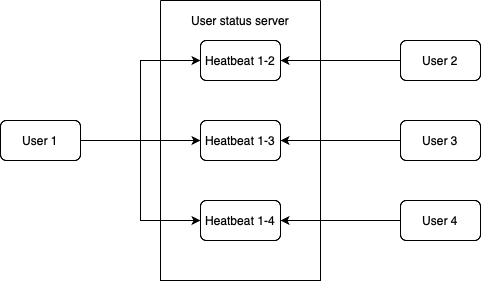

The diagram above was exported from draw.io. Its source (the exported page's mxGraphModel, read from the mxfile embedded in the PNG):
<mxGraphModel dx="838" dy="593" grid="1" gridSize="10" guides="1" tooltips="1" connect="1" arrows="1" fold="1" page="1" pageScale="1" pageWidth="850" pageHeight="1100" math="0" shadow="0">
  <root>
    <mxCell id="0" />
    <mxCell id="1" parent="0" />
    <mxCell id="1_pebFOLMPWMXed-6l_Z-1" value="" style="swimlane;startSize=0;" vertex="1" parent="1">
      <mxGeometry x="240" y="120" width="160" height="280" as="geometry" />
    </mxCell>
    <mxCell id="1_pebFOLMPWMXed-6l_Z-2" value="Heatbeat 1-2" style="rounded=1;whiteSpace=wrap;html=1;" vertex="1" parent="1_pebFOLMPWMXed-6l_Z-1">
      <mxGeometry x="40" y="40" width="80" height="40" as="geometry" />
    </mxCell>
    <mxCell id="1_pebFOLMPWMXed-6l_Z-3" value="Heatbeat 1-3" style="rounded=1;whiteSpace=wrap;html=1;" vertex="1" parent="1_pebFOLMPWMXed-6l_Z-1">
      <mxGeometry x="40" y="120" width="80" height="40" as="geometry" />
    </mxCell>
    <mxCell id="1_pebFOLMPWMXed-6l_Z-4" value="Heatbeat 1-4" style="rounded=1;whiteSpace=wrap;html=1;" vertex="1" parent="1_pebFOLMPWMXed-6l_Z-1">
      <mxGeometry x="40" y="200" width="80" height="40" as="geometry" />
    </mxCell>
    <mxCell id="1_pebFOLMPWMXed-6l_Z-9" style="edgeStyle=orthogonalEdgeStyle;rounded=0;orthogonalLoop=1;jettySize=auto;html=1;exitX=1;exitY=0.5;exitDx=0;exitDy=0;entryX=0;entryY=0.5;entryDx=0;entryDy=0;" edge="1" parent="1" source="1_pebFOLMPWMXed-6l_Z-5" target="1_pebFOLMPWMXed-6l_Z-2">
      <mxGeometry relative="1" as="geometry" />
    </mxCell>
    <mxCell id="1_pebFOLMPWMXed-6l_Z-10" style="edgeStyle=orthogonalEdgeStyle;rounded=0;orthogonalLoop=1;jettySize=auto;html=1;exitX=1;exitY=0.5;exitDx=0;exitDy=0;" edge="1" parent="1" source="1_pebFOLMPWMXed-6l_Z-5" target="1_pebFOLMPWMXed-6l_Z-3">
      <mxGeometry relative="1" as="geometry" />
    </mxCell>
    <mxCell id="1_pebFOLMPWMXed-6l_Z-11" style="edgeStyle=orthogonalEdgeStyle;rounded=0;orthogonalLoop=1;jettySize=auto;html=1;exitX=1;exitY=0.5;exitDx=0;exitDy=0;entryX=0;entryY=0.5;entryDx=0;entryDy=0;" edge="1" parent="1" source="1_pebFOLMPWMXed-6l_Z-5" target="1_pebFOLMPWMXed-6l_Z-4">
      <mxGeometry relative="1" as="geometry" />
    </mxCell>
    <mxCell id="1_pebFOLMPWMXed-6l_Z-5" value="User 1" style="rounded=1;whiteSpace=wrap;html=1;" vertex="1" parent="1">
      <mxGeometry x="80" y="240" width="80" height="40" as="geometry" />
    </mxCell>
    <mxCell id="1_pebFOLMPWMXed-6l_Z-12" style="edgeStyle=orthogonalEdgeStyle;rounded=0;orthogonalLoop=1;jettySize=auto;html=1;exitX=0;exitY=0.5;exitDx=0;exitDy=0;entryX=1;entryY=0.5;entryDx=0;entryDy=0;" edge="1" parent="1" source="1_pebFOLMPWMXed-6l_Z-6" target="1_pebFOLMPWMXed-6l_Z-2">
      <mxGeometry relative="1" as="geometry" />
    </mxCell>
    <mxCell id="1_pebFOLMPWMXed-6l_Z-6" value="User 2" style="rounded=1;whiteSpace=wrap;html=1;" vertex="1" parent="1">
      <mxGeometry x="480" y="160" width="80" height="40" as="geometry" />
    </mxCell>
    <mxCell id="1_pebFOLMPWMXed-6l_Z-13" style="edgeStyle=orthogonalEdgeStyle;rounded=0;orthogonalLoop=1;jettySize=auto;html=1;exitX=0;exitY=0.5;exitDx=0;exitDy=0;entryX=1;entryY=0.5;entryDx=0;entryDy=0;" edge="1" parent="1" source="1_pebFOLMPWMXed-6l_Z-7" target="1_pebFOLMPWMXed-6l_Z-3">
      <mxGeometry relative="1" as="geometry" />
    </mxCell>
    <mxCell id="1_pebFOLMPWMXed-6l_Z-7" value="User 3" style="rounded=1;whiteSpace=wrap;html=1;" vertex="1" parent="1">
      <mxGeometry x="480" y="240" width="80" height="40" as="geometry" />
    </mxCell>
    <mxCell id="1_pebFOLMPWMXed-6l_Z-14" style="edgeStyle=orthogonalEdgeStyle;rounded=0;orthogonalLoop=1;jettySize=auto;html=1;exitX=0;exitY=0.5;exitDx=0;exitDy=0;entryX=1;entryY=0.5;entryDx=0;entryDy=0;" edge="1" parent="1" source="1_pebFOLMPWMXed-6l_Z-8" target="1_pebFOLMPWMXed-6l_Z-4">
      <mxGeometry relative="1" as="geometry" />
    </mxCell>
    <mxCell id="1_pebFOLMPWMXed-6l_Z-8" value="User 4" style="rounded=1;whiteSpace=wrap;html=1;" vertex="1" parent="1">
      <mxGeometry x="480" y="320" width="80" height="40" as="geometry" />
    </mxCell>
    <mxCell id="1_pebFOLMPWMXed-6l_Z-15" value="User status server" style="text;html=1;align=center;verticalAlign=middle;whiteSpace=wrap;rounded=0;" vertex="1" parent="1">
      <mxGeometry x="240" y="120" width="160" height="40" as="geometry" />
    </mxCell>
  </root>
</mxGraphModel>